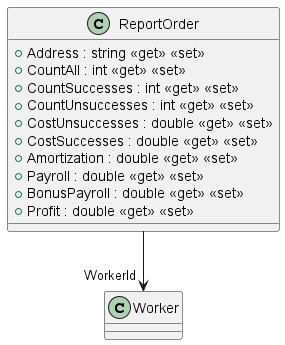

The diagram above was rendered by PlantUML. Its source (embedded in the PNG):
@startuml
class ReportOrder {
    + Address : string <<get>> <<set>>
    + CountAll : int <<get>> <<set>>
    + CountSuccesses : int <<get>> <<set>>
    + CountUnsuccesses : int <<get>> <<set>>
    + CostUnsuccesses : double <<get>> <<set>>
    + CostSuccesses : double <<get>> <<set>>
    + Amortization : double <<get>> <<set>>
    + Payroll : double <<get>> <<set>>
    + BonusPayroll : double <<get>> <<set>>
    + Profit : double <<get>> <<set>>
}
ReportOrder --> "WorkerId" Worker
@enduml